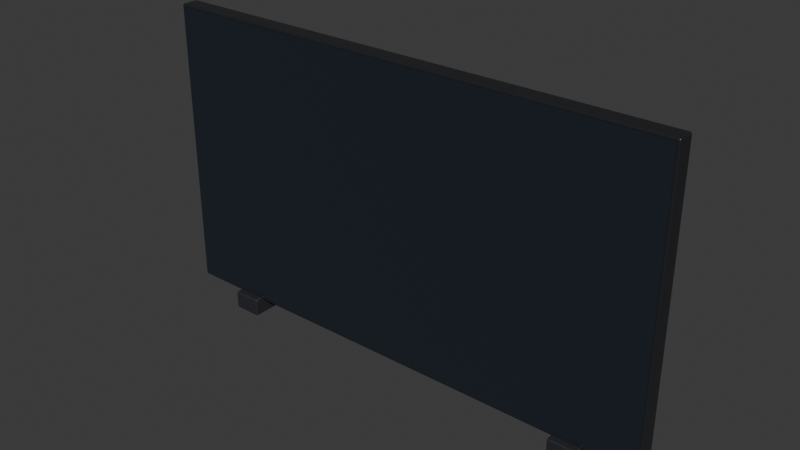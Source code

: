 # Source: tv_flat_black.blend  (saved by Blender 4.3.34; exported with 4.5.12 LTS)
import bpy
from mathutils import Matrix  # noqa: F401  (used for matrix-valued properties, if any)

bpy.ops.wm.read_factory_settings(use_empty=True)
scene = bpy.context.scene
scene.name = 'Scene'

# ---- collections
col_collection = bpy.data.collections.new('Collection'); scene.collection.children.link(col_collection)

# ---- materials (node trees are filled in below, after node groups)
mat_anodized_frame_005 = bpy.data.materials.new('Anodized frame.005')
mat_anodized_frame_005.diffuse_color = (0.024, 0.025, 0.029, 1.0)
mat_screen_glass_005 = bpy.data.materials.new('Screen glass.005')
mat_screen_glass_005.diffuse_color = (0.018, 0.024, 0.034, 1.0)
mat_dark_polymer_005 = bpy.data.materials.new('Dark polymer.005')
mat_dark_polymer_005.diffuse_color = (0.025, 0.027, 0.032, 1.0)

# ---- material node trees
mat_anodized_frame_005.use_nodes = True; mat_anodized_frame_005.node_tree.nodes.clear()
_N = mat_anodized_frame_005.node_tree.nodes; _L = mat_anodized_frame_005.node_tree.links
n0 = _N.new('ShaderNodeBsdfPrincipled'); n0.name = 'Principled BSDF'; n0.location = (10, 300)
n0.inputs[0].default_value = (0.024, 0.025, 0.029, 1.0)
n0.inputs[1].default_value = 0.25
n0.inputs[2].default_value = 0.29
n1 = _N.new('ShaderNodeOutputMaterial'); n1.name = 'Material Output'; n1.location = (300, 300)
_L.new(n0.outputs[0], n1.inputs[0])
n1.is_active_output = True
mat_screen_glass_005.use_nodes = True; mat_screen_glass_005.node_tree.nodes.clear()
_N = mat_screen_glass_005.node_tree.nodes; _L = mat_screen_glass_005.node_tree.links
n0 = _N.new('ShaderNodeBsdfPrincipled'); n0.name = 'Principled BSDF'; n0.location = (10, 300)
n0.inputs[0].default_value = (0.018, 0.024, 0.034, 1.0)
n0.inputs[1].default_value = 0.08
n0.inputs[2].default_value = 0.19
n1 = _N.new('ShaderNodeOutputMaterial'); n1.name = 'Material Output'; n1.location = (300, 300)
_L.new(n0.outputs[0], n1.inputs[0])
n1.is_active_output = True
mat_dark_polymer_005.use_nodes = True; mat_dark_polymer_005.node_tree.nodes.clear()
_N = mat_dark_polymer_005.node_tree.nodes; _L = mat_dark_polymer_005.node_tree.links
n0 = _N.new('ShaderNodeBsdfPrincipled'); n0.name = 'Principled BSDF'; n0.location = (10, 300)
n0.inputs[0].default_value = (0.025, 0.027, 0.032, 1.0)
n0.inputs[2].default_value = 0.38
n1 = _N.new('ShaderNodeOutputMaterial'); n1.name = 'Material Output'; n1.location = (300, 300)
_L.new(n0.outputs[0], n1.inputs[0])
n1.is_active_output = True

# ---- world
world_world = bpy.data.worlds.new('World'); scene.world = world_world
world_world.use_nodes = True; world_world.node_tree.nodes.clear()
_N = world_world.node_tree.nodes; _L = world_world.node_tree.links
n0 = _N.new('ShaderNodeOutputWorld'); n0.name = 'World Output'; n0.location = (300, 300)
n1 = _N.new('ShaderNodeBackground'); n1.name = 'Background'; n1.location = (10, 300)
n1.inputs[0].default_value = (0.05088, 0.05088, 0.05088, 1.0)
_L.new(n1.outputs[0], n0.inputs[0])
n0.is_active_output = True
world_world.color = (0.05088, 0.05088, 0.05088)
world_world.sun_shadow_jitter_overblur = 0.0

# ---- meshes
me_cube_029 = bpy.data.meshes.new('Cube.029')
me_cube_029.from_pydata([(-0.485, -0.275, -0.0165), (-0.485, -0.275, 0.0165), (-0.485, 0.275, -0.0165), (-0.485, 0.275, 0.0165), (0.485, -0.275, -0.0165), (0.485, -0.275, 0.0165), (0.485, 0.275, -0.0165), (0.485, 0.275, 0.0165)], [], [(0, 1, 3, 2), (2, 3, 7, 6), (6, 7, 5, 4), (4, 5, 1, 0), (2, 6, 4, 0), (7, 3, 1, 5)])
_uv = me_cube_029.uv_layers.new(name='UVMap')
_uv.uv.foreach_set('vector', [0.375, 0.0, 0.625, 0.0, 0.625, 0.25, 0.375, 0.25, 0.375, 0.25, 0.625, 0.25, 0.625, 0.5, 0.375, 0.5, 0.375, 0.5, 0.625, 0.5, 0.625, 0.75, 0.375, 0.75, 0.375, 0.75, 0.625, 0.75, 0.625, 1.0, 0.375, 1.0, 0.125, 0.5, 0.375, 0.5, 0.375, 0.75, 0.125, 0.75, 0.625, 0.5, 0.875, 0.5, 0.875, 0.75, 0.625, 0.75])
me_cube_029.materials.append(mat_anodized_frame_005)
me_cube_029.update()
me_display_quad_uv_005 = bpy.data.meshes.new('Display quad UV.005')
me_display_quad_uv_005.from_pydata([(0.4791, -0.27, 0.00675), (0.4793, -0.27, 0.00675), (0.4794, -0.2699, 0.00675), (0.4796, -0.2698, 0.00675), (0.4797, -0.2697, 0.00675), (0.4798, -0.2696, 0.00675), (0.4799, -0.2694, 0.00675), (0.48, -0.2693, 0.00675), (0.48, -0.2691, 0.00675), (0.48, 0.2691, 0.00675), (0.48, 0.2693, 0.00675), (0.4799, 0.2694, 0.00675), (0.4798, 0.2696, 0.00675), (0.4797, 0.2697, 0.00675), (0.4796, 0.2698, 0.00675), (0.4794, 0.2699, 0.00675), (0.4793, 0.27, 0.00675), (0.4791, 0.27, 0.00675), (-0.4791, 0.27, 0.00675), (-0.4793, 0.27, 0.00675), (-0.4794, 0.2699, 0.00675), (-0.4796, 0.2698, 0.00675), (-0.4797, 0.2697, 0.00675), (-0.4798, 0.2696, 0.00675), (-0.4799, 0.2694, 0.00675), (-0.48, 0.2693, 0.00675), (-0.48, 0.2691, 0.00675), (-0.48, -0.2691, 0.00675), (-0.48, -0.2693, 0.00675), (-0.4799, -0.2694, 0.00675), (-0.4798, -0.2696, 0.00675), (-0.4797, -0.2697, 0.00675), (-0.4796, -0.2698, 0.00675), (-0.4794, -0.2699, 0.00675), (-0.4793, -0.27, 0.00675), (-0.4791, -0.27, 0.00675)], [], [(0, 1, 2, 3, 4, 5, 6, 7, 8, 9, 10, 11, 12, 13, 14, 15, 16, 17, 18, 19, 20, 21, 22, 23, 24, 25, 26, 27, 28, 29, 30, 31, 32, 33, 34, 35)])
_uv = me_display_quad_uv_005.uv_layers.new(name='UVMap')
_uv.uv.foreach_set('vector', [0.9991, -1.987e-08, 0.9992, 3.205e-05, 0.9994, 0.0001269, 0.9996, 0.0002809, 0.9997, 0.0004881, 0.9998, 0.0007407, 0.9999, 0.001029, 1.0, 0.001342, 1.0, 0.001667, 1.0, 0.9983, 1.0, 0.9987, 0.9999, 0.999, 0.9998, 0.9993, 0.9997, 0.9995, 0.9996, 0.9997, 0.9994, 0.9999, 0.9992, 1.0, 0.9991, 1.0, 0.0009375, 1.0, 0.0007546, 1.0, 0.0005787, 0.9999, 0.0004167, 0.9997, 0.0002746, 0.9995, 0.000158, 0.9993, 7.135e-05, 0.999, 1.802e-05, 0.9987, 1.118e-08, 0.9983, 1.118e-08, 0.001667, 1.802e-05, 0.001342, 7.135e-05, 0.001029, 0.000158, 0.0007407, 0.0002746, 0.0004881, 0.0004167, 0.0002809, 0.0005787, 0.0001269, 0.0007546, 3.205e-05, 0.0009375, -1.987e-08])
me_display_quad_uv_005.materials.append(mat_screen_glass_005)
me_display_quad_uv_005.update()
me_cube_030 = bpy.data.meshes.new('Cube.030')
me_cube_030.from_pydata([(-0.4841, -0.2741, -0.00375), (-0.4841, -0.2741, 0.00375), (-0.4841, 0.2741, -0.00375), (-0.4841, 0.2741, 0.00375), (0.4841, -0.2741, -0.00375), (0.4841, -0.2741, 0.00375), (0.4841, 0.2741, -0.00375), (0.4841, 0.2741, 0.00375)], [], [(0, 1, 3, 2), (2, 3, 7, 6), (6, 7, 5, 4), (4, 5, 1, 0), (2, 6, 4, 0), (7, 3, 1, 5)])
_uv = me_cube_030.uv_layers.new(name='UVMap')
_uv.uv.foreach_set('vector', [0.375, 0.0, 0.625, 0.0, 0.625, 0.25, 0.375, 0.25, 0.375, 0.25, 0.625, 0.25, 0.625, 0.5, 0.375, 0.5, 0.375, 0.5, 0.625, 0.5, 0.625, 0.75, 0.375, 0.75, 0.375, 0.75, 0.625, 0.75, 0.625, 1.0, 0.375, 1.0, 0.125, 0.5, 0.375, 0.5, 0.375, 0.75, 0.125, 0.75, 0.625, 0.5, 0.875, 0.5, 0.875, 0.75, 0.625, 0.75])
me_cube_030.materials.append(mat_dark_polymer_005)
me_cube_030.update()
me_cube_031 = bpy.data.meshes.new('Cube.031')
me_cube_031.from_pydata([(-0.027, -0.0175, -0.035), (-0.027, -0.0175, 0.035), (-0.027, 0.0175, -0.035), (-0.027, 0.0175, 0.035), (0.027, -0.0175, -0.035), (0.027, -0.0175, 0.035), (0.027, 0.0175, -0.035), (0.027, 0.0175, 0.035)], [], [(0, 1, 3, 2), (2, 3, 7, 6), (6, 7, 5, 4), (4, 5, 1, 0), (2, 6, 4, 0), (7, 3, 1, 5)])
_uv = me_cube_031.uv_layers.new(name='UVMap')
_uv.uv.foreach_set('vector', [0.375, 0.0, 0.625, 0.0, 0.625, 0.25, 0.375, 0.25, 0.375, 0.25, 0.625, 0.25, 0.625, 0.5, 0.375, 0.5, 0.375, 0.5, 0.625, 0.5, 0.625, 0.75, 0.375, 0.75, 0.375, 0.75, 0.625, 0.75, 0.625, 1.0, 0.375, 1.0, 0.125, 0.5, 0.375, 0.5, 0.375, 0.75, 0.125, 0.75, 0.625, 0.5, 0.875, 0.5, 0.875, 0.75, 0.625, 0.75])
me_cube_031.materials.append(mat_dark_polymer_005)
me_cube_031.update()
me_cube_032 = bpy.data.meshes.new('Cube.032')
me_cube_032.from_pydata([(-0.027, -0.0175, -0.035), (-0.027, -0.0175, 0.035), (-0.027, 0.0175, -0.035), (-0.027, 0.0175, 0.035), (0.027, -0.0175, -0.035), (0.027, -0.0175, 0.035), (0.027, 0.0175, -0.035), (0.027, 0.0175, 0.035)], [], [(0, 1, 3, 2), (2, 3, 7, 6), (6, 7, 5, 4), (4, 5, 1, 0), (2, 6, 4, 0), (7, 3, 1, 5)])
_uv = me_cube_032.uv_layers.new(name='UVMap')
_uv.uv.foreach_set('vector', [0.375, 0.0, 0.625, 0.0, 0.625, 0.25, 0.375, 0.25, 0.375, 0.25, 0.625, 0.25, 0.625, 0.5, 0.375, 0.5, 0.375, 0.5, 0.625, 0.5, 0.625, 0.75, 0.375, 0.75, 0.375, 0.75, 0.625, 0.75, 0.625, 1.0, 0.375, 1.0, 0.125, 0.5, 0.375, 0.5, 0.375, 0.75, 0.125, 0.75, 0.625, 0.5, 0.875, 0.5, 0.875, 0.75, 0.625, 0.75])
me_cube_032.materials.append(mat_dark_polymer_005)
me_cube_032.update()

# ---- objects
ob_devicerig_root = bpy.data.objects.new('DeviceRig_ROOT', None)
ob_outer_shell = bpy.data.objects.new('Outer shell', me_cube_029)
ob_screensurface = bpy.data.objects.new('ScreenSurface', me_display_quad_uv_005)
ob_front_frame = bpy.data.objects.new('Front frame', me_cube_030)
ob_tv_foot = bpy.data.objects.new('TV foot', me_cube_031)
ob_tv_foot_001 = bpy.data.objects.new('TV foot.001', me_cube_032)

# ---- transforms, parenting, visibility, modifiers, constraints
ob_devicerig_root.location = (0.0, 0.0, 0.0)
ob_devicerig_root.rotation_euler = (1.571, 0.0, 0.0)
ob_outer_shell.parent = ob_devicerig_root
ob_outer_shell.location = (0.0, 0.0, -0.0105)
_m = ob_outer_shell.modifiers.new('Machined edge bevel', 'BEVEL')
_m.width = 0.004
_m.width_pct = 0.004
_m.segments = 5
_m = ob_outer_shell.modifiers.new('Weighted normals', 'WEIGHTED_NORMAL')
ob_screensurface.parent = ob_devicerig_root
ob_screensurface.location = (0.0, 0.0, 0.0)
ob_front_frame.parent = ob_devicerig_root
ob_front_frame.location = (0.0, 0.0, 0.0015)
_m = ob_front_frame.modifiers.new('Machined edge bevel', 'BEVEL')
_m.width = 0.00225
_m.width_pct = 0.00225
_m.segments = 5
_m = ob_front_frame.modifiers.new('Weighted normals', 'WEIGHTED_NORMAL')
ob_tv_foot.parent = ob_devicerig_root
ob_tv_foot.location = (-0.3552, -0.289, -0.015)
_m = ob_tv_foot.modifiers.new('Machined edge bevel', 'BEVEL')
_m.width = 0.003
_m.width_pct = 0.003
_m.segments = 5
_m = ob_tv_foot.modifiers.new('Weighted normals', 'WEIGHTED_NORMAL')
ob_tv_foot_001.parent = ob_devicerig_root
ob_tv_foot_001.location = (0.3552, -0.289, -0.015)
_m = ob_tv_foot_001.modifiers.new('Machined edge bevel', 'BEVEL')
_m.width = 0.003
_m.width_pct = 0.003
_m.segments = 5
_m = ob_tv_foot_001.modifiers.new('Weighted normals', 'WEIGHTED_NORMAL')

# ---- collection membership
col_collection.objects.link(ob_devicerig_root)
col_collection.objects.link(ob_outer_shell)
col_collection.objects.link(ob_screensurface)
col_collection.objects.link(ob_front_frame)
col_collection.objects.link(ob_tv_foot)
col_collection.objects.link(ob_tv_foot_001)

# ---- scene / render settings (as saved in the file)
scene.frame_start = 1; scene.frame_end = 250; scene.frame_set(1)
scene.render.engine = 'BLENDER_EEVEE_NEXT'
bpy.context.view_layer.update()

# ---- added for rendering (the .blend has no active camera and no usable light): camera, sun
cam_auto = bpy.data.cameras.new('AutoCamera')
cam_auto.lens = 50.0
cam_auto.sensor_width = 36.0
cam_auto.clip_end = 1000.0
ob_auto_camera = bpy.data.objects.new('AutoCamera', cam_auto)
scene.collection.objects.link(ob_auto_camera)
ob_auto_camera.location = (1.04838, -1.24306, 0.822956)
ob_auto_camera.rotation_euler = (1.09748, -7.21219e-08, 0.694738)
scene.camera = ob_auto_camera
light_auto_sun = bpy.data.lights.new('AutoSun', 'SUN')
light_auto_sun.energy = 3.0
light_auto_sun.angle = 0.0523599
ob_auto_sun = bpy.data.objects.new('AutoSun', light_auto_sun)
scene.collection.objects.link(ob_auto_sun)
ob_auto_sun.rotation_euler = (0.872665, 0.174533, 0.523599)
bpy.context.view_layer.update()
